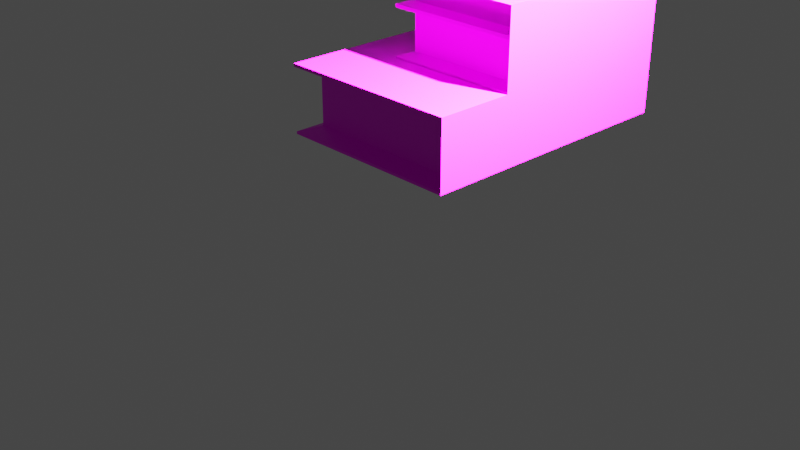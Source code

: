 # Source: books.blend  (saved by Blender 2.80.60; exported with 4.5.12 LTS)
import bpy
from mathutils import Matrix  # noqa: F401  (used for matrix-valued properties, if any)

bpy.ops.wm.read_factory_settings(use_empty=True)
scene = bpy.context.scene
scene.name = 'Scene'

# ---- collections
col_collection = bpy.data.collections.new('Collection'); scene.collection.children.link(col_collection)

# ---- images (referenced by path relative to the original .blend; pixels are not part of the script)
import os
ASSET_DIR = os.environ.get("B2B_ASSET_DIR", "")  # directory of the original .blend (textures are referenced by path, not embedded)
HERE = os.path.dirname(os.path.abspath(__file__))  # packed textures are extracted next to this script under _unpacked/

def load_image(name, relpath, width, height, colorspace="sRGB"):
    """Load a texture the original file referenced (path relative to the .blend, or extracted next to this script)."""
    p = next((c for c in (os.path.join(HERE, relpath), os.path.join(ASSET_DIR, relpath)) if relpath and os.path.exists(c)), "")
    if p:
        img = bpy.data.images.load(p, check_existing=True)
        img.name = name
    else:  # same state as the original file: an image datablock whose file is absent (Cycles renders it pink)
        img = bpy.data.images.new(name, width, height)
        img.source = "FILE"
        img.filepath = "//" + (relpath or name)
    img.colorspace_settings.name = colorspace
    return img
img_001_png = load_image('001.PNG', '001.PNG', 1024, 1024, 'sRGB')
img_002_png = load_image('002.png', '002.png', 1024, 1024, 'sRGB')
img_003_png = load_image('003.png', '003.png', 1024, 1024, 'sRGB')
img_004_png = load_image('004.png', '004.png', 1024, 1024, 'sRGB')
img_005_png = load_image('005.png', '005.png', 1024, 1024, 'sRGB')

# ---- materials (node trees are filled in below, after node groups)
mat_material_003 = bpy.data.materials.new('Material.003')
mat_material_003.use_transparent_shadow = False
mat_material_003.roughness = 0.25
mat_material_002 = bpy.data.materials.new('Material.002')
mat_material_002.use_transparent_shadow = False
mat_material_002.roughness = 0.25
mat_material_004 = bpy.data.materials.new('Material.004')
mat_material_004.use_transparent_shadow = False
mat_material_004.roughness = 0.25
mat_material_005 = bpy.data.materials.new('Material.005')
mat_material_005.use_transparent_shadow = False
mat_material_005.roughness = 0.25
mat_material_006 = bpy.data.materials.new('Material.006')
mat_material_006.use_transparent_shadow = False
mat_material_006.roughness = 0.25
mat_material_001 = bpy.data.materials.new('Material.001')
mat_material_001.use_transparent_shadow = False
mat_material_001.roughness = 0.25

# ---- material node trees
mat_material_003.use_nodes = True; mat_material_003.node_tree.nodes.clear()
_N = mat_material_003.node_tree.nodes; _L = mat_material_003.node_tree.links
n0 = _N.new('ShaderNodeOutputMaterial'); n0.name = 'Material Output'; n0.location = (300, 300)
n1 = _N.new('ShaderNodeBsdfPrincipled'); n1.name = 'Principled BSDF'; n1.location = (10, 300)
n1.distribution = 'GGX'
n1.subsurface_method = 'BURLEY'
n1.inputs[3].default_value = 1.45
n2 = _N.new('ShaderNodeTexImage'); n2.name = 'Image Texture'; n2.location = (-280, 280)
n2.image = img_001_png
_L.new(n1.outputs[0], n0.inputs[0])
_L.new(n2.outputs[0], n1.inputs[0])
n0.is_active_output = True
mat_material_002.use_nodes = True; mat_material_002.node_tree.nodes.clear()
_N = mat_material_002.node_tree.nodes; _L = mat_material_002.node_tree.links
n0 = _N.new('ShaderNodeOutputMaterial'); n0.name = 'Material Output'; n0.location = (300, 300)
n1 = _N.new('ShaderNodeBsdfPrincipled'); n1.name = 'Principled BSDF'; n1.location = (10, 300)
n1.distribution = 'GGX'
n1.subsurface_method = 'BURLEY'
n1.inputs[3].default_value = 1.45
n2 = _N.new('ShaderNodeTexImage'); n2.name = 'Image Texture'; n2.location = (-280, 280)
n2.image = img_002_png
_L.new(n1.outputs[0], n0.inputs[0])
_L.new(n2.outputs[0], n1.inputs[0])
n0.is_active_output = True
mat_material_004.use_nodes = True; mat_material_004.node_tree.nodes.clear()
_N = mat_material_004.node_tree.nodes; _L = mat_material_004.node_tree.links
n0 = _N.new('ShaderNodeOutputMaterial'); n0.name = 'Material Output'; n0.location = (300, 300)
n1 = _N.new('ShaderNodeBsdfPrincipled'); n1.name = 'Principled BSDF'; n1.location = (10, 300)
n1.distribution = 'GGX'
n1.subsurface_method = 'BURLEY'
n1.inputs[3].default_value = 1.45
n2 = _N.new('ShaderNodeTexImage'); n2.name = 'Image Texture'; n2.location = (-280, 280)
n2.image = img_003_png
_L.new(n1.outputs[0], n0.inputs[0])
_L.new(n2.outputs[0], n1.inputs[0])
n0.is_active_output = True
mat_material_005.use_nodes = True; mat_material_005.node_tree.nodes.clear()
_N = mat_material_005.node_tree.nodes; _L = mat_material_005.node_tree.links
n0 = _N.new('ShaderNodeOutputMaterial'); n0.name = 'Material Output'; n0.location = (300, 300)
n1 = _N.new('ShaderNodeBsdfPrincipled'); n1.name = 'Principled BSDF'; n1.location = (10, 300)
n1.distribution = 'GGX'
n1.subsurface_method = 'BURLEY'
n1.inputs[3].default_value = 1.45
n2 = _N.new('ShaderNodeTexImage'); n2.name = 'Image Texture'; n2.location = (-280, 280)
n2.image = img_004_png
_L.new(n1.outputs[0], n0.inputs[0])
_L.new(n2.outputs[0], n1.inputs[0])
n0.is_active_output = True
mat_material_006.use_nodes = True; mat_material_006.node_tree.nodes.clear()
_N = mat_material_006.node_tree.nodes; _L = mat_material_006.node_tree.links
n0 = _N.new('ShaderNodeOutputMaterial'); n0.name = 'Material Output'; n0.location = (300, 300)
n1 = _N.new('ShaderNodeBsdfPrincipled'); n1.name = 'Principled BSDF'; n1.location = (10, 300)
n1.distribution = 'GGX'
n1.subsurface_method = 'BURLEY'
n1.inputs[3].default_value = 1.45
n2 = _N.new('ShaderNodeTexImage'); n2.name = 'Image Texture'; n2.location = (-280, 280)
n2.image = img_002_png
_L.new(n1.outputs[0], n0.inputs[0])
_L.new(n2.outputs[0], n1.inputs[0])
n0.is_active_output = True
mat_material_001.use_nodes = True; mat_material_001.node_tree.nodes.clear()
_N = mat_material_001.node_tree.nodes; _L = mat_material_001.node_tree.links
n0 = _N.new('ShaderNodeOutputMaterial'); n0.name = 'Material Output'; n0.location = (300, 300)
n1 = _N.new('ShaderNodeBsdfPrincipled'); n1.name = 'Principled BSDF'; n1.location = (10, 300)
n1.distribution = 'GGX'
n1.subsurface_method = 'BURLEY'
n1.inputs[3].default_value = 1.45
n2 = _N.new('ShaderNodeTexImage'); n2.name = 'Image Texture'; n2.location = (-280, 280)
n2.image = img_005_png
_L.new(n1.outputs[0], n0.inputs[0])
_L.new(n2.outputs[0], n1.inputs[0])
n0.is_active_output = True

# ---- world
world_world = bpy.data.worlds.new('World'); scene.world = world_world
world_world.use_nodes = True; world_world.node_tree.nodes.clear()
_N = world_world.node_tree.nodes; _L = world_world.node_tree.links
n0 = _N.new('ShaderNodeOutputWorld'); n0.name = 'World Output'; n0.location = (300, 300)
n1 = _N.new('ShaderNodeBackground'); n1.name = 'Background'; n1.location = (10, 300)
n1.inputs[0].default_value = (0.05088, 0.05088, 0.05088, 1.0)
_L.new(n1.outputs[0], n0.inputs[0])
n0.is_active_output = True
world_world.color = (0.05088, 0.05088, 0.05088)
world_world.use_sun_shadow = False
world_world.sun_shadow_jitter_overblur = 0.0

# ---- cameras
cam_camera = bpy.data.cameras.new('Camera')
cam_camera.clip_end = 100.0
cam_camera.ortho_scale = 7.314
cam_camera.dof.focus_distance = 0.0
cam_camera.dof.aperture_fstop = 128.0

# ---- lights
light_light = bpy.data.lights.new('Light', 'POINT')
light_light.transmission_factor = 0.0
light_light.cutoff_distance = 30.0
light_light.energy = 1e+05
light_light.shadow_buffer_clip_start = 1.001
light_light.shadow_soft_size = 0.1
light_light.shadow_maximum_resolution = 0.006
light_light.use_absolute_resolution = True

# ---- meshes
me_plane_001 = bpy.data.meshes.new('Plane.001')
me_plane_001.from_pydata([(0.7244, -2.973, -1.177), (0.7244, 0.02659, -1.177), (-1.276, 0.02659, -0.5114), (-1.276, -2.973, -0.5114), (0.7244, -2.973, -0.5114), (0.7244, 0.02659, -0.5114), (-1.276, -2.973, -1.177), (0.7244, -2.973, -1.177), (0.7244, 0.02659, -1.177), (-1.276, 0.02659, -1.177), (-1.276, -2.973, -0.5114), (0.7244, -2.973, -0.5114), (0.7244, 0.02659, -0.5114), (-1.276, 0.02659, -0.5114), (-1.129, -2.754, -1.129), (0.5778, -2.754, -1.129), (0.5778, -0.1933, -1.129), (-1.129, -0.1933, -1.129), (-1.129, -2.754, -0.5602), (0.5778, -2.754, -0.5602), (0.5778, -0.1933, -0.5602), (-1.129, -0.1933, -0.5602), (-1.276, -2.973, -0.4779), (-1.276, 0.02659, -0.4779), (-1.276, 0.02659, -0.5114), (-1.276, 0.02659, -1.177), (-1.129, -2.754, -1.129), (-1.129, -2.754, -0.5602), (-1.129, -0.1933, -0.5602), (-1.129, -0.1933, -1.129), (0.7244, -2.973, -0.4779), (0.7244, 0.02659, -0.4779), (-1.276, -2.973, -1.205), (0.7244, -2.973, -1.205), (0.7244, 0.02659, -1.205), (-1.276, 0.02659, -1.205)], [], [(3, 4, 30, 22), (0, 1, 5, 4), (2, 5, 12, 13), (0, 4, 11, 7), (29, 9, 6, 26), (8, 9, 17, 16), (4, 3, 10, 11), (5, 1, 8, 12), (16, 17, 21, 20), (14, 15, 19, 18), (12, 8, 16, 20), (11, 10, 18, 19), (6, 7, 15, 14), (21, 17, 29, 28), (7, 11, 19, 15), (13, 12, 20, 21), (22, 30, 31, 23), (4, 5, 31, 30), (2, 28, 27, 3), (17, 9, 25, 29), (14, 18, 27, 26), (13, 21, 28, 24), (7, 6, 32, 33), (29, 26, 27, 28), (2, 3, 22, 23), (5, 2, 23, 31), (32, 35, 34, 33), (8, 7, 33, 34), (6, 9, 35, 32), (9, 8, 34, 35)])
_uv = me_plane_001.uv_layers.new(name='UVMap')
_uv.uv.foreach_set('vector', [0.4026, 0.8992, 0.4026, 0.5395, 0.4086, 0.5395, 0.4086, 0.8992, 0.8437, 0.0, 0.8437, 0.5395, 0.7238, 0.5395, 0.7238, 0.0, 0.0, 0.0, 0.0, 0.0, 0.0, 0.0, 0.0, 0.0, 0.0, 0.0, 0.0, 0.0, 0.0, 0.0, 0.0, 0.0, 0.973, 0.03954, 1.0, 0.0, 1.0, 0.5395, 0.973, 0.5, 0.2838, 0.8981, 0.2838, 0.5395, 0.3234, 0.5665, 0.3234, 0.8725, 0.0, 0.0, 0.0, 0.0, 0.0, 0.0, 0.0, 0.0, 0.0, 0.0, 0.0, 0.0, 0.0, 0.0, 0.0, 0.0, 0.1023, 0.5395, 0.1023, 0.8465, 3.219e-08, 0.8465, 0.0, 0.5395, 0.2047, 0.5395, 0.2047, 0.8465, 0.1023, 0.8465, 0.1023, 0.5395, 0.363, 0.6593, 0.363, 0.5395, 0.4026, 0.5483, 0.4026, 0.6506, 0.8832, 0.4605, 0.8832, 0.819, 0.8437, 0.792, 0.8437, 0.486, 0.2442, 0.5395, 0.2442, 0.8981, 0.2047, 0.8725, 0.2047, 0.5665, 0.0, 0.0, 0.0, 0.0, 0.0, 0.0, 0.0, 0.0, 0.363, 0.5395, 0.363, 0.6593, 0.3234, 0.6506, 0.3234, 0.5483, 0.2838, 0.5395, 0.2838, 0.8981, 0.2442, 0.8725, 0.2442, 0.5665, 0.7177, 0.5395, 0.3589, 0.5395, 0.3589, 0.0, 0.7177, 1.038e-08, 0.7238, 0.0, 0.7238, 0.5395, 0.7177, 0.5395, 0.7177, 0.0, 0.946, 0.0, 0.973, 0.03954, 0.973, 0.5, 0.946, 0.5395, 0.0, 0.0, 0.0, 0.0, 0.0, 0.0, 0.0, 0.0, 0.0, 0.0, 0.0, 0.0, 0.0, 0.0, 0.0, 0.0, 0.0, 0.0, 0.0, 0.0, 0.0, 0.0, 0.0, 0.0, 0.4196, 0.5395, 0.4196, 0.8992, 0.4146, 0.8992, 0.4146, 0.5395, 0.946, 0.0, 0.946, 0.4605, 0.8437, 0.4605, 0.8437, 1.608e-08, 0.8893, 0.4605, 0.8893, 1.0, 0.8832, 1.0, 0.8832, 0.4605, 0.4086, 0.8992, 0.4086, 0.5395, 0.4146, 0.5395, 0.4146, 0.8992, 0.3589, 8.576e-08, 0.3589, 0.5395, 0.0, 0.5395, 8.584e-08, 0.0, 0.8893, 1.0, 0.8893, 0.4605, 0.8942, 0.4605, 0.8942, 1.0, 0.8942, 1.0, 0.8942, 0.4605, 0.8992, 0.4605, 0.8992, 1.0, 0.4196, 0.8992, 0.4196, 0.5395, 0.4245, 0.5395, 0.4245, 0.8992])
me_plane_001.materials.append(mat_material_003)
me_plane_001.use_remesh_preserve_volume = False
me_plane_001.use_remesh_preserve_attributes = False
me_plane_001.use_mirror_vertex_groups = False
me_plane_001.update()
me_plane_002 = bpy.data.meshes.new('Plane.002')
me_plane_002.from_pydata([(1.0, -2.963, -0.6323), (1.0, 0.03666, -0.6323), (-1.0, 0.03666, 0.03379), (-1.0, -2.963, 0.03379), (1.0, -2.963, 0.03379), (1.0, 0.03666, 0.03379), (-1.0, -2.963, -0.6323), (1.0, -2.963, -0.6323), (1.0, 0.03666, -0.6323), (-1.0, 0.03666, -0.6323), (-1.0, -2.963, 0.03379), (1.0, -2.963, 0.03379), (1.0, 0.03666, 0.03379), (-1.0, 0.03666, 0.03379), (-0.8534, -2.743, -0.5835), (0.8534, -2.743, -0.5835), (0.8534, -0.1832, -0.5835), (-0.8534, -0.1832, -0.5835), (-0.8534, -2.743, -0.01503), (0.8534, -2.743, -0.01503), (0.8534, -0.1832, -0.01503), (-0.8534, -0.1832, -0.01503), (-1.0, -2.963, 0.0673), (-1.0, 0.03666, 0.0673), (-1.0, 0.03666, 0.03379), (-1.0, 0.03666, -0.6323), (-0.8534, -2.743, -0.5835), (-0.8534, -2.743, -0.01503), (-0.8534, -0.1832, -0.01503), (-0.8534, -0.1832, -0.5835), (1.0, -2.963, 0.0673), (1.0, 0.03666, 0.0673), (-1.0, -2.963, -0.6598), (1.0, -2.963, -0.6598), (1.0, 0.03666, -0.6598), (-1.0, 0.03666, -0.6598)], [], [(3, 4, 30, 22), (0, 1, 5, 4), (2, 5, 12, 13), (0, 4, 11, 7), (29, 9, 6, 26), (8, 9, 17, 16), (4, 3, 10, 11), (5, 1, 8, 12), (16, 17, 21, 20), (14, 15, 19, 18), (12, 8, 16, 20), (11, 10, 18, 19), (6, 7, 15, 14), (21, 17, 29, 28), (7, 11, 19, 15), (13, 12, 20, 21), (22, 30, 31, 23), (4, 5, 31, 30), (2, 28, 27, 3), (17, 9, 25, 29), (14, 18, 27, 26), (13, 21, 28, 24), (7, 6, 32, 33), (29, 26, 27, 28), (2, 3, 22, 23), (5, 2, 23, 31), (32, 35, 34, 33), (8, 7, 33, 34), (6, 9, 35, 32), (9, 8, 34, 35)])
_uv = me_plane_002.uv_layers.new(name='UVMap')
_uv.uv.foreach_set('vector', [0.4086, 0.8992, 0.4086, 0.5395, 0.4146, 0.5395, 0.4146, 0.8992, 0.8437, 0.0, 0.8437, 0.5395, 0.7238, 0.5395, 0.7238, 4.288e-08, 0.0, 0.0, 0.0, 0.0, 0.0, 0.0, 0.0, 0.0, 0.0, 0.0, 0.0, 0.0, 0.0, 0.0, 0.0, 0.0, 0.946, 0.03954, 0.973, 0.0, 0.973, 0.5395, 0.946, 0.5, 0.2442, 0.5395, 0.2442, 0.8981, 0.2047, 0.8711, 0.2047, 0.5651, 0.0, 0.0, 0.0, 0.0, 0.0, 0.0, 0.0, 0.0, 0.0, 0.0, 0.0, 0.0, 0.0, 0.0, 0.0, 0.0, 0.1023, 0.5395, 0.1023, 0.8465, 5.13e-08, 0.8465, 0.0, 0.5395, 0.1023, 0.8465, 0.1023, 0.5395, 0.2047, 0.5395, 0.2047, 0.8465, 0.3234, 0.6593, 0.3234, 0.5395, 0.363, 0.5483, 0.363, 0.6506, 0.2838, 0.5395, 0.2838, 0.8981, 0.2442, 0.8711, 0.2442, 0.5651, 0.3234, 0.5395, 0.3234, 0.8981, 0.2838, 0.8725, 0.2838, 0.5665, 0.0, 0.0, 0.0, 0.0, 0.0, 0.0, 0.0, 0.0, 0.4026, 0.5395, 0.4026, 0.6593, 0.363, 0.6506, 0.363, 0.5483, 0.8832, 0.4605, 0.8832, 0.819, 0.8437, 0.7934, 0.8437, 0.4874, 0.3589, 0.5395, 0.0, 0.5395, 1.073e-07, 0.0, 0.3589, 6.298e-08, 0.7238, 4.288e-08, 0.7238, 0.5395, 0.7177, 0.5395, 0.7177, 4.288e-08, 1.0, 0.5395, 0.973, 0.5, 0.973, 0.03954, 1.0, 0.0, 0.0, 0.0, 0.0, 0.0, 0.0, 0.0, 0.0, 0.0, 0.0, 0.0, 0.0, 0.0, 0.0, 0.0, 0.0, 0.0, 0.0, 0.0, 0.0, 0.0, 0.0, 0.0, 0.0, 0.0, 0.4245, 0.5395, 0.4245, 0.8992, 0.4196, 0.8992, 0.4196, 0.5395, 0.946, 0.0, 0.946, 0.4605, 0.8437, 0.4605, 0.8437, 8.04e-09, 0.8893, 0.4605, 0.8893, 1.0, 0.8832, 1.0, 0.8832, 0.4605, 0.4086, 0.5395, 0.4086, 0.8992, 0.4026, 0.8992, 0.4026, 0.5395, 0.3589, 0.5395, 0.3589, 0.0, 0.7177, 5.36e-09, 0.7177, 0.5395, 0.8893, 1.0, 0.8893, 0.4605, 0.8942, 0.4605, 0.8942, 1.0, 0.8942, 1.0, 0.8942, 0.4605, 0.8992, 0.4605, 0.8992, 1.0, 0.4146, 0.8992, 0.4146, 0.5395, 0.4196, 0.5395, 0.4196, 0.8992])
me_plane_002.materials.append(mat_material_002)
me_plane_002.use_remesh_preserve_volume = False
me_plane_002.use_remesh_preserve_attributes = False
me_plane_002.use_mirror_vertex_groups = False
me_plane_002.update()
me_plane_003 = bpy.data.meshes.new('Plane.003')
me_plane_003.from_pydata([(1.0, -2.963, 0.1525), (1.0, 0.03667, 0.1525), (-1.0, 0.03667, 0.8185), (-1.0, -2.963, 0.8185), (1.0, -2.963, 0.8185), (1.0, 0.03667, 0.8185), (-1.0, -2.963, 0.1525), (1.0, -2.963, 0.1525), (1.0, 0.03667, 0.1525), (-1.0, 0.03667, 0.1525), (-1.0, -2.963, 0.8185), (1.0, -2.963, 0.8185), (1.0, 0.03667, 0.8185), (-1.0, 0.03667, 0.8185), (-0.8534, -2.743, 0.2013), (0.8534, -2.743, 0.2013), (0.8534, -0.1832, 0.2013), (-0.8534, -0.1832, 0.2013), (-0.8534, -2.743, 0.7697), (0.8534, -2.743, 0.7697), (0.8534, -0.1832, 0.7697), (-0.8534, -0.1832, 0.7697), (-1.0, -2.963, 0.852), (-1.0, 0.03667, 0.852), (-1.0, 0.03667, 0.8185), (-1.0, 0.03667, 0.1525), (-0.8534, -2.743, 0.2013), (-0.8534, -2.743, 0.7697), (-0.8534, -0.1832, 0.7697), (-0.8534, -0.1832, 0.2013), (1.0, -2.963, 0.852), (1.0, 0.03667, 0.852), (-1.0, -2.963, 0.1249), (1.0, -2.963, 0.1249), (1.0, 0.03667, 0.1249), (-1.0, 0.03667, 0.1249), (-2.617e-05, 0.03667, 0.1525), (-2.617e-05, 0.03667, 0.1249), (1.0, 0.03667, 0.1387), (-1.0, 0.03667, 0.1387), (-2.617e-05, 0.03667, 0.1387)], [], [(3, 4, 30, 22), (0, 1, 5, 4), (2, 5, 12, 13), (0, 4, 11, 7), (29, 9, 6, 26), (8, 36, 9, 17, 16), (4, 3, 10, 11), (5, 1, 8, 12), (16, 17, 21, 20), (14, 15, 19, 18), (12, 8, 16, 20), (11, 10, 18, 19), (6, 7, 15, 14), (21, 17, 29, 28), (7, 11, 19, 15), (13, 12, 20, 21), (22, 30, 31, 23), (4, 5, 31, 30), (2, 28, 27, 3), (17, 9, 25, 29), (14, 18, 27, 26), (13, 21, 28, 24), (7, 6, 32, 33), (29, 26, 27, 28), (2, 3, 22, 23), (5, 2, 23, 31), (32, 35, 37, 34, 33), (8, 7, 33, 34, 38), (6, 9, 39, 35, 32), (40, 38, 34, 37), (39, 40, 37, 35), (9, 36, 40, 39), (36, 8, 38, 40)])
_uv = me_plane_003.uv_layers.new(name='UVMap')
_uv.uv.foreach_set('vector', [0.4086, 0.8992, 0.4086, 0.5395, 0.4146, 0.5395, 0.4146, 0.8992, 0.8437, 0.0, 0.8437, 0.5395, 0.7238, 0.5395, 0.7238, 4.288e-08, 0.0, 0.0, 0.0, 0.0, 0.0, 0.0, 0.0, 0.0, 0.0, 0.0, 0.0, 0.0, 0.0, 0.0, 0.0, 0.0, 1.0, 0.5, 0.973, 0.5395, 0.973, 0.0, 1.0, 0.03954, 0.2442, 0.5395, 0.2442, 0.7188, 0.2442, 0.8981, 0.2047, 0.8711, 0.2047, 0.5651, 0.0, 0.0, 0.0, 0.0, 0.0, 0.0, 0.0, 0.0, 0.0, 0.0, 0.0, 0.0, 0.0, 0.0, 0.0, 0.0, 0.2047, 0.5395, 0.2047, 0.8465, 0.1023, 0.8465, 0.1023, 0.5395, 4.828e-08, 0.8465, 0.0, 0.5395, 0.1023, 0.5395, 0.1023, 0.8465, 0.3234, 0.6593, 0.3234, 0.5395, 0.363, 0.5483, 0.363, 0.6506, 0.2838, 0.5395, 0.2838, 0.8981, 0.2442, 0.8711, 0.2442, 0.5651, 0.3234, 0.5395, 0.3234, 0.8981, 0.2838, 0.8725, 0.2838, 0.5665, 0.0, 0.0, 0.0, 0.0, 0.0, 0.0, 0.0, 0.0, 0.4026, 0.5395, 0.4026, 0.6593, 0.363, 0.6506, 0.363, 0.5483, 0.8832, 0.4605, 0.8832, 0.819, 0.8437, 0.7934, 0.8437, 0.4874, 0.7177, 0.5395, 0.3589, 0.5395, 0.3589, 6.499e-08, 0.7177, 0.0, 0.7238, 4.288e-08, 0.7238, 0.5395, 0.7177, 0.5395, 0.7177, 4.288e-08, 0.946, 0.0, 0.973, 0.03954, 0.973, 0.5, 0.946, 0.5395, 0.0, 0.0, 0.0, 0.0, 0.0, 0.0, 0.0, 0.0, 0.0, 0.0, 0.0, 0.0, 0.0, 0.0, 0.0, 0.0, 0.0, 0.0, 0.0, 0.0, 0.0, 0.0, 0.0, 0.0, 0.4245, 0.5395, 0.4245, 0.8992, 0.4196, 0.8992, 0.4196, 0.5395, 0.946, 0.0, 0.946, 0.4605, 0.8437, 0.4605, 0.8437, 1.072e-08, 0.8893, 0.4605, 0.8893, 1.0, 0.8832, 1.0, 0.8832, 0.4605, 0.4086, 0.5395, 0.4086, 0.8992, 0.4026, 0.8992, 0.4026, 0.5395, 0.3589, 0.0, 0.3589, 0.5395, 0.1794, 0.5395, 0.0, 0.5395, 0.0, 4.288e-08, 0.8893, 1.0, 0.8893, 0.4605, 0.8942, 0.4605, 0.8942, 1.0, 0.8917, 1.0, 0.8942, 1.0, 0.8942, 0.4605, 0.8967, 0.4605, 0.8992, 0.4605, 0.8992, 1.0, 0.4171, 0.7194, 0.4171, 0.5395, 0.4196, 0.5395, 0.4196, 0.7194, 0.4171, 0.8992, 0.4171, 0.7194, 0.4196, 0.7194, 0.4196, 0.8992, 0.4146, 0.8992, 0.4146, 0.7194, 0.4171, 0.7194, 0.4171, 0.8992, 0.4146, 0.7194, 0.4146, 0.5395, 0.4171, 0.5395, 0.4171, 0.7194])
me_plane_003.materials.append(mat_material_004)
me_plane_003.use_remesh_preserve_volume = False
me_plane_003.use_remesh_preserve_attributes = False
me_plane_003.use_mirror_vertex_groups = False
me_plane_003.update()
me_plane_004 = bpy.data.meshes.new('Plane.004')
me_plane_004.from_pydata([(1.211, -2.956, 0.9082), (1.211, 0.04435, 0.9082), (-0.7894, 0.04435, 1.574), (-0.7894, -2.956, 1.574), (1.211, -2.956, 1.574), (1.211, 0.04435, 1.574), (-0.7894, -2.956, 0.9082), (1.211, -2.956, 0.9082), (1.211, 0.04435, 0.9082), (-0.7894, 0.04435, 0.9082), (-0.7894, -2.956, 1.574), (1.211, -2.956, 1.574), (1.211, 0.04435, 1.574), (-0.7894, 0.04435, 1.574), (-0.6428, -2.736, 0.957), (1.064, -2.736, 0.957), (1.064, -0.1755, 0.957), (-0.6428, -0.1755, 0.957), (-0.6428, -2.736, 1.525), (1.064, -2.736, 1.525), (1.064, -0.1755, 1.525), (-0.6428, -0.1755, 1.525), (-0.7894, -2.956, 1.608), (-0.7894, 0.04435, 1.608), (-0.7894, 0.04435, 1.574), (-0.7894, 0.04435, 0.9082), (-0.6428, -2.736, 0.957), (-0.6428, -2.736, 1.525), (-0.6428, -0.1755, 1.525), (-0.6428, -0.1755, 0.957), (1.211, -2.956, 1.608), (1.211, 0.04435, 1.608), (-0.7894, -2.956, 0.8806), (1.211, -2.956, 0.8806), (1.211, 0.04435, 0.8806), (-0.7894, 0.04435, 0.8806)], [], [(3, 4, 30, 22), (0, 1, 5, 4), (2, 5, 12, 13), (0, 4, 11, 7), (29, 9, 6, 26), (8, 9, 17, 16), (4, 3, 10, 11), (5, 1, 8, 12), (16, 17, 21, 20), (14, 15, 19, 18), (12, 8, 16, 20), (11, 10, 18, 19), (6, 7, 15, 14), (21, 17, 29, 28), (7, 11, 19, 15), (13, 12, 20, 21), (22, 30, 31, 23), (4, 5, 31, 30), (2, 28, 27, 3), (17, 9, 25, 29), (14, 18, 27, 26), (13, 21, 28, 24), (7, 6, 32, 33), (29, 26, 27, 28), (2, 3, 22, 23), (5, 2, 23, 31), (32, 35, 34, 33), (8, 7, 33, 34), (6, 9, 35, 32), (9, 8, 34, 35)])
_uv = me_plane_004.uv_layers.new(name='UVMap')
_uv.uv.foreach_set('vector', [0.4026, 0.8992, 0.4026, 0.5395, 0.4086, 0.5395, 0.4086, 0.8992, 0.7177, 0.5395, 0.7177, 0.0, 0.8376, 1.072e-08, 0.8376, 0.5395, 0.0, 0.0, 0.0, 0.0, 0.0, 0.0, 0.0, 0.0, 0.0, 0.0, 0.0, 0.0, 0.0, 0.0, 0.0, 0.0, 0.946, 0.03954, 0.973, 0.0, 0.973, 0.5395, 0.946, 0.5, 0.3234, 0.5395, 0.3234, 0.8981, 0.2838, 0.8711, 0.2838, 0.5651, 0.0, 0.0, 0.0, 0.0, 0.0, 0.0, 0.0, 0.0, 0.0, 0.0, 0.0, 0.0, 0.0, 0.0, 0.0, 0.0, 0.2047, 0.5395, 0.2047, 0.8465, 0.1023, 0.8465, 0.1023, 0.5395, 5.365e-08, 0.8465, 0.0, 0.5395, 0.1023, 0.5395, 0.1023, 0.8465, 0.363, 0.6593, 0.363, 0.5395, 0.4026, 0.5483, 0.4026, 0.6506, 0.8437, 0.819, 0.8437, 0.4605, 0.8832, 0.4874, 0.8832, 0.7934, 0.2442, 0.5395, 0.2442, 0.8981, 0.2047, 0.8725, 0.2047, 0.5665, 0.0, 0.0, 0.0, 0.0, 0.0, 0.0, 0.0, 0.0, 0.363, 0.5395, 0.363, 0.6593, 0.3234, 0.6506, 0.3234, 0.5483, 0.2442, 0.8981, 0.2442, 0.5395, 0.2838, 0.5651, 0.2838, 0.8711, 0.3589, 0.0, 0.7177, 4.288e-08, 0.7177, 0.5395, 0.3589, 0.5395, 0.8376, 0.5395, 0.8376, 1.072e-08, 0.8437, 1.072e-08, 0.8437, 0.5395, 0.973, 0.0, 1.0, 0.03954, 1.0, 0.5, 0.973, 0.5395, 0.0, 0.0, 0.0, 0.0, 0.0, 0.0, 0.0, 0.0, 0.0, 0.0, 0.0, 0.0, 0.0, 0.0, 0.0, 0.0, 0.0, 0.0, 0.0, 0.0, 0.0, 0.0, 0.0, 0.0, 0.4245, 0.5395, 0.4245, 0.8992, 0.4196, 0.8992, 0.4196, 0.5395, 0.946, 0.0, 0.946, 0.4605, 0.8437, 0.4605, 0.8437, 8.04e-09, 0.8893, 0.4605, 0.8893, 1.0, 0.8832, 1.0, 0.8832, 0.4605, 0.4086, 0.8992, 0.4086, 0.5395, 0.4146, 0.5395, 0.4146, 0.8992, 0.3589, 0.0, 0.3589, 0.5395, 6.438e-08, 0.5395, 0.0, 8.576e-08, 0.8893, 1.0, 0.8893, 0.4605, 0.8942, 0.4605, 0.8942, 1.0, 0.8942, 1.0, 0.8942, 0.4605, 0.8992, 0.4605, 0.8992, 1.0, 0.4146, 0.8992, 0.4146, 0.5395, 0.4196, 0.5395, 0.4196, 0.8992])
me_plane_004.materials.append(mat_material_005)
me_plane_004.use_remesh_preserve_volume = False
me_plane_004.use_remesh_preserve_attributes = False
me_plane_004.use_mirror_vertex_groups = False
me_plane_004.update()
me_plane_005 = bpy.data.meshes.new('Plane.005')
me_plane_005.from_pydata([(1.211, -2.956, 2.015), (1.211, 0.04435, 2.015), (-0.7893, 0.04435, 2.681), (-0.7893, -2.956, 2.681), (1.211, -2.956, 2.681), (1.211, 0.04435, 2.681), (-0.7893, -2.956, 2.015), (1.211, -2.956, 2.015), (1.211, 0.04435, 2.015), (-0.7893, 0.04435, 2.015), (-0.7893, -2.956, 2.681), (1.211, -2.956, 2.681), (1.211, 0.04435, 2.681), (-0.7893, 0.04435, 2.681), (-0.6428, -2.736, 2.063), (1.064, -2.736, 2.063), (1.064, -0.1755, 2.063), (-0.6428, -0.1755, 2.063), (-0.6428, -2.736, 2.632), (1.064, -2.736, 2.632), (1.064, -0.1755, 2.632), (-0.6428, -0.1755, 2.632), (-0.7893, -2.956, 2.714), (-0.7893, 0.04435, 2.714), (-0.7893, 0.04435, 2.681), (-0.7893, 0.04435, 2.015), (-0.6428, -2.736, 2.063), (-0.6428, -2.736, 2.632), (-0.6428, -0.1755, 2.632), (-0.6428, -0.1755, 2.063), (1.211, -2.956, 2.714), (1.211, 0.04435, 2.714), (-0.7893, -2.956, 1.987), (1.211, -2.956, 1.987), (1.211, 0.04435, 1.987), (-0.7893, 0.04435, 1.987)], [], [(3, 4, 30, 22), (0, 1, 5, 4), (2, 5, 12, 13), (0, 4, 11, 7), (29, 9, 6, 26), (8, 9, 17, 16), (4, 3, 10, 11), (5, 1, 8, 12), (16, 17, 21, 20), (14, 15, 19, 18), (12, 8, 16, 20), (11, 10, 18, 19), (6, 7, 15, 14), (21, 17, 29, 28), (7, 11, 19, 15), (13, 12, 20, 21), (22, 30, 31, 23), (4, 5, 31, 30), (2, 28, 27, 3), (17, 9, 25, 29), (14, 18, 27, 26), (13, 21, 28, 24), (7, 6, 32, 33), (29, 26, 27, 28), (2, 3, 22, 23), (5, 2, 23, 31), (32, 35, 34, 33), (8, 7, 33, 34), (6, 9, 35, 32), (9, 8, 34, 35)])
_uv = me_plane_005.uv_layers.new(name='UVMap')
_uv.uv.foreach_set('vector', [0.4086, 0.8992, 0.4086, 0.5395, 0.4146, 0.5395, 0.4146, 0.8992, 0.8437, 0.0, 0.8437, 0.5395, 0.7238, 0.5395, 0.7238, 4.288e-08, 0.0, 0.0, 0.0, 0.0, 0.0, 0.0, 0.0, 0.0, 0.0, 0.0, 0.0, 0.0, 0.0, 0.0, 0.0, 0.0, 0.946, 0.03954, 0.973, 0.0, 0.973, 0.5395, 0.946, 0.5, 0.2838, 0.5395, 0.2838, 0.8981, 0.2442, 0.8711, 0.2442, 0.5651, 0.0, 0.0, 0.0, 0.0, 0.0, 0.0, 0.0, 0.0, 0.0, 0.0, 0.0, 0.0, 0.0, 0.0, 0.0, 0.0, 0.1023, 0.5395, 0.1023, 0.8465, 0.0, 0.8465, 0.0, 0.5395, 0.1023, 0.8465, 0.1023, 0.5395, 0.2047, 0.5395, 0.2047, 0.8465, 0.3234, 0.6593, 0.3234, 0.5395, 0.363, 0.5483, 0.363, 0.6506, 0.2047, 0.8981, 0.2047, 0.5395, 0.2442, 0.5665, 0.2442, 0.8725, 0.3234, 0.5395, 0.3234, 0.8981, 0.2838, 0.8725, 0.2838, 0.5665, 0.0, 0.0, 0.0, 0.0, 0.0, 0.0, 0.0, 0.0, 0.4026, 0.5395, 0.4026, 0.6593, 0.363, 0.6506, 0.363, 0.5483, 0.8832, 0.4605, 0.8832, 0.819, 0.8437, 0.7934, 0.8437, 0.4874, 0.7177, 0.5395, 0.3589, 0.5395, 0.3589, 2.747e-08, 0.7177, 0.0, 0.7238, 4.288e-08, 0.7238, 0.5395, 0.7177, 0.5395, 0.7177, 4.288e-08, 0.973, 0.0, 1.0, 0.03954, 1.0, 0.5, 0.973, 0.5395, 0.0, 0.0, 0.0, 0.0, 0.0, 0.0, 0.0, 0.0, 0.0, 0.0, 0.0, 0.0, 0.0, 0.0, 0.0, 0.0, 0.0, 0.0, 0.0, 0.0, 0.0, 0.0, 0.0, 0.0, 0.4196, 0.5395, 0.4196, 0.8992, 0.4146, 0.8992, 0.4146, 0.5395, 0.946, 0.0, 0.946, 0.4605, 0.8437, 0.4605, 0.8437, 8.04e-09, 0.8893, 0.4605, 0.8893, 1.0, 0.8832, 1.0, 0.8832, 0.4605, 0.4026, 0.8992, 0.4026, 0.5395, 0.4086, 0.5395, 0.4086, 0.8992, 2.146e-08, 0.5395, 0.0, 0.0, 0.3589, 1.072e-08, 0.3589, 0.5395, 0.8893, 1.0, 0.8893, 0.4605, 0.8942, 0.4605, 0.8942, 1.0, 0.8942, 1.0, 0.8942, 0.4605, 0.8992, 0.4605, 0.8992, 1.0, 0.4245, 0.5395, 0.4245, 0.8992, 0.4196, 0.8992, 0.4196, 0.5395])
me_plane_005.materials.append(mat_material_006)
me_plane_005.use_remesh_preserve_volume = False
me_plane_005.use_remesh_preserve_attributes = False
me_plane_005.use_mirror_vertex_groups = False
me_plane_005.update()
me_plane_006 = bpy.data.meshes.new('Plane.006')
me_plane_006.from_pydata([(1.211, -2.945, 5.276), (1.211, 0.05496, 5.276), (-0.7893, 0.05496, 5.942), (-0.7893, -2.945, 5.942), (1.211, -2.945, 5.942), (1.211, 0.05496, 5.942), (-0.7893, -2.945, 5.276), (1.211, -2.945, 5.276), (1.211, 0.05496, 5.276), (-0.7893, 0.05496, 5.276), (-0.7893, -2.945, 5.942), (1.211, -2.945, 5.942), (1.211, 0.05496, 5.942), (-0.7893, 0.05496, 5.942), (-0.6428, -2.725, 5.324), (1.064, -2.725, 5.324), (1.064, -0.1649, 5.324), (-0.6428, -0.1649, 5.324), (-0.6428, -2.725, 5.893), (1.064, -2.725, 5.893), (1.064, -0.1649, 5.893), (-0.6428, -0.1649, 5.893), (-0.7893, -2.945, 5.975), (-0.7893, 0.05496, 5.975), (-0.7893, 0.05496, 5.942), (-0.7893, 0.05496, 5.276), (-0.6428, -2.725, 5.324), (-0.6428, -2.725, 5.893), (-0.6428, -0.1649, 5.893), (-0.6428, -0.1649, 5.324), (1.211, -2.945, 5.975), (1.211, 0.05496, 5.975), (-0.7893, -2.945, 5.248), (1.211, -2.945, 5.248), (1.211, 0.05496, 5.248), (-0.7893, 0.05496, 5.248)], [], [(3, 4, 30, 22), (0, 1, 5, 4), (2, 5, 12, 13), (0, 4, 11, 7), (29, 9, 6, 26), (8, 9, 17, 16), (4, 3, 10, 11), (5, 1, 8, 12), (16, 17, 21, 20), (14, 15, 19, 18), (12, 8, 16, 20), (11, 10, 18, 19), (6, 7, 15, 14), (21, 17, 29, 28), (7, 11, 19, 15), (13, 12, 20, 21), (22, 30, 31, 23), (4, 5, 31, 30), (2, 28, 27, 3), (17, 9, 25, 29), (14, 18, 27, 26), (13, 21, 28, 24), (7, 6, 32, 33), (29, 26, 27, 28), (2, 3, 22, 23), (5, 2, 23, 31), (32, 35, 34, 33), (8, 7, 33, 34), (6, 9, 35, 32), (9, 8, 34, 35)])
_uv = me_plane_006.uv_layers.new(name='UVMap')
_uv.uv.foreach_set('vector', [0.4026, 0.8992, 0.4026, 0.5395, 0.4086, 0.5395, 0.4086, 0.8992, 0.8437, 0.0, 0.8437, 0.5395, 0.7238, 0.5395, 0.7238, 4.288e-08, 0.0, 0.0, 0.0, 0.0, 0.0, 0.0, 0.0, 0.0, 0.0, 0.0, 0.0, 0.0, 0.0, 0.0, 0.0, 0.0, 0.973, 0.03954, 1.0, 0.0, 1.0, 0.5395, 0.973, 0.5, 0.2838, 0.5395, 0.2838, 0.8981, 0.2442, 0.8711, 0.2442, 0.5651, 0.0, 0.0, 0.0, 0.0, 0.0, 0.0, 0.0, 0.0, 0.0, 0.0, 0.0, 0.0, 0.0, 0.0, 0.0, 0.0, 0.1023, 0.5395, 0.1023, 0.8465, 0.0, 0.8465, 8.584e-08, 0.5395, 0.1023, 0.8465, 0.1023, 0.5395, 0.2047, 0.5395, 0.2047, 0.8465, 0.3234, 0.6593, 0.3234, 0.5395, 0.363, 0.5483, 0.363, 0.6506, 0.8832, 0.4605, 0.8832, 0.819, 0.8437, 0.792, 0.8437, 0.486, 0.2442, 0.5395, 0.2442, 0.8981, 0.2047, 0.8725, 0.2047, 0.5665, 0.0, 0.0, 0.0, 0.0, 0.0, 0.0, 0.0, 0.0, 0.4026, 0.5395, 0.4026, 0.6593, 0.363, 0.6506, 0.363, 0.5483, 0.3234, 0.5395, 0.3234, 0.8981, 0.2838, 0.8725, 0.2838, 0.5665, 0.0, 8.576e-08, 0.3589, 0.0, 0.3589, 0.5395, 6.974e-08, 0.5395, 0.7238, 4.288e-08, 0.7238, 0.5395, 0.7177, 0.5395, 0.7177, 4.288e-08, 0.946, 0.0, 0.973, 0.03954, 0.973, 0.5, 0.946, 0.5395, 0.0, 0.0, 0.0, 0.0, 0.0, 0.0, 0.0, 0.0, 0.0, 0.0, 0.0, 0.0, 0.0, 0.0, 0.0, 0.0, 0.0, 0.0, 0.0, 0.0, 0.0, 0.0, 0.0, 0.0, 0.4245, 0.5395, 0.4245, 0.8992, 0.4196, 0.8992, 0.4196, 0.5395, 0.946, 0.0, 0.946, 0.4605, 0.8437, 0.4605, 0.8437, 1.072e-08, 0.8893, 0.4605, 0.8893, 1.0, 0.8832, 1.0, 0.8832, 0.4605, 0.4086, 0.8992, 0.4086, 0.5395, 0.4146, 0.5395, 0.4146, 0.8992, 0.7177, 0.0, 0.7177, 0.5395, 0.3589, 0.5395, 0.3589, 0.0, 0.8942, 1.0, 0.8942, 0.4605, 0.8992, 0.4605, 0.8992, 1.0, 0.8893, 1.0, 0.8893, 0.4605, 0.8942, 0.4605, 0.8942, 1.0, 0.4196, 0.5395, 0.4196, 0.8992, 0.4146, 0.8992, 0.4146, 0.5395])
me_plane_006.materials.append(mat_material_001)
me_plane_006.use_remesh_preserve_volume = False
me_plane_006.use_remesh_preserve_attributes = False
me_plane_006.use_mirror_vertex_groups = False
me_plane_006.update()

# ---- objects
ob_light = bpy.data.objects.new('Light', light_light)
ob_camera = bpy.data.objects.new('Camera', cam_camera)
ob_plane_001 = bpy.data.objects.new('Plane.001', me_plane_001)
ob_plane_002 = bpy.data.objects.new('Plane.002', me_plane_002)
ob_plane_003 = bpy.data.objects.new('Plane.003', me_plane_003)
ob_plane_004 = bpy.data.objects.new('Plane.004', me_plane_004)
ob_plane_000 = bpy.data.objects.new('Plane.000', me_plane_005)
ob_plane_005 = bpy.data.objects.new('Plane.005', me_plane_006)

# ---- transforms, parenting, visibility, modifiers, constraints
ob_light.location = (4.076, 2.937, 1.925)
ob_light.rotation_euler = (2.405, 1.27, 3.333)
ob_light.lock_rotations_4d = False
ob_light.empty_display_type = 'ARROWS'
ob_light.color = (0.0, 0.0, 0.0, 0.0)
ob_light.lineart.crease_threshold = 0.0
ob_camera.location = (7.359, 2.001, 9.857)
ob_camera.rotation_euler = (-0.4633, 0.8149, -0.001318)
ob_camera.lock_rotations_4d = False
ob_camera.empty_display_type = 'ARROWS'
ob_camera.color = (0.0, 0.0, 0.0, 0.0)
ob_camera.display_type = 'WIRE'
ob_camera.lineart.crease_threshold = 0.0
ob_plane_001.location = (0.4805, -0.8935, 0.6019)
ob_plane_001.rotation_euler = (-1.572, 5.555e-18, 6.948e-20)
ob_plane_001.lineart.crease_threshold = 0.0
_m = ob_plane_001.modifiers.new('Mirror', 'MIRROR')
_m.use_axis = (False, False, False)
_m.use_mirror_vertex_groups = False
_m.use_mirror_merge = False
ob_plane_002.location = (0.4805, -0.8935, 0.6019)
ob_plane_002.rotation_euler = (-1.572, 5.555e-18, 6.948e-20)
ob_plane_002.scale = (0.7244, 0.7244, 0.7244)
ob_plane_002.lineart.crease_threshold = 0.0
_m = ob_plane_002.modifiers.new('Mirror', 'MIRROR')
_m.use_axis = (False, False, False)
_m.use_mirror_vertex_groups = False
_m.use_mirror_merge = False
ob_plane_003.location = (0.4805, -0.8935, 0.6019)
ob_plane_003.rotation_euler = (-1.572, 5.555e-18, 6.948e-20)
ob_plane_003.scale = (0.7244, 0.7244, 0.3904)
ob_plane_003.lineart.crease_threshold = 0.0
_m = ob_plane_003.modifiers.new('Mirror', 'MIRROR')
_m.use_axis = (False, False, False)
_m.use_mirror_vertex_groups = False
_m.use_mirror_merge = False
ob_plane_004.location = (0.4805, -0.8935, 0.6019)
ob_plane_004.rotation_euler = (-1.572, 5.555e-18, 6.948e-20)
ob_plane_004.scale = (0.5983, 0.5983, 0.3777)
ob_plane_004.lineart.crease_threshold = 0.0
_m = ob_plane_004.modifiers.new('Mirror', 'MIRROR')
_m.use_axis = (False, False, False)
_m.use_mirror_vertex_groups = False
_m.use_mirror_merge = False
ob_plane_000.location = (0.4805, -0.8935, 0.6019)
ob_plane_000.rotation_euler = (-1.572, 5.555e-18, 6.948e-20)
ob_plane_000.scale = (0.5983, 0.5983, 0.3056)
ob_plane_000.lineart.crease_threshold = 0.0
_m = ob_plane_000.modifiers.new('Mirror', 'MIRROR')
_m.use_axis = (False, False, False)
_m.use_mirror_vertex_groups = False
_m.use_mirror_merge = False
ob_plane_005.location = (0.4805, -0.8935, 0.6019)
ob_plane_005.rotation_euler = (-1.572, 5.555e-18, 6.948e-20)
ob_plane_005.scale = (0.5983, 0.4826, 0.1581)
ob_plane_005.lineart.crease_threshold = 0.0
_m = ob_plane_005.modifiers.new('Mirror', 'MIRROR')
_m.use_axis = (False, False, False)
_m.use_mirror_vertex_groups = False
_m.use_mirror_merge = False

# ---- collection membership
col_collection.objects.link(ob_light)
col_collection.objects.link(ob_camera)
col_collection.objects.link(ob_plane_001)
col_collection.objects.link(ob_plane_002)
col_collection.objects.link(ob_plane_003)
col_collection.objects.link(ob_plane_004)
col_collection.objects.link(ob_plane_000)
col_collection.objects.link(ob_plane_005)

# ---- scene / render settings (as saved in the file)
scene.camera = ob_camera
scene.frame_start = 1; scene.frame_end = 250; scene.frame_set(1)
scene.render.engine = 'BLENDER_EEVEE_NEXT'
scene.cycles.use_denoising = False
scene.cycles.samples = 128
scene.cycles.sampling_pattern = 'TABULATED_SOBOL'
scene.cycles.use_adaptive_sampling = False
scene.cycles.use_light_tree = False
scene.view_settings.view_transform = 'Filmic'
bpy.context.view_layer.update()
